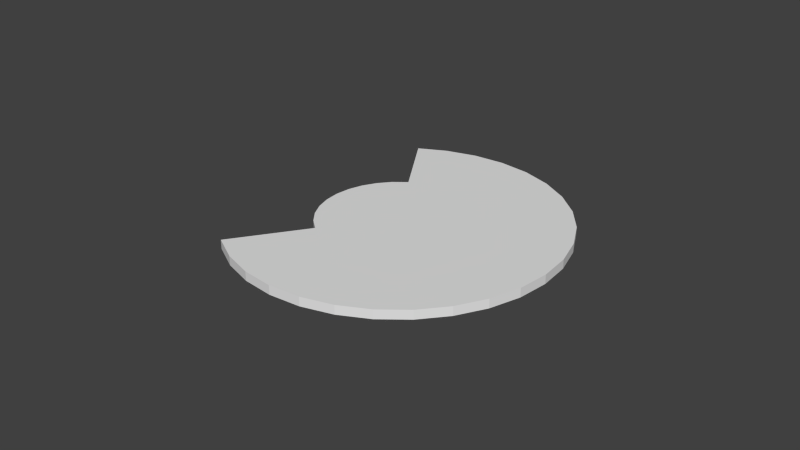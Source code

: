 # Source: PlatformWithHole.blend  (saved by Blender 2.68.0; exported with 4.5.12 LTS)
import bpy
from mathutils import Matrix  # noqa: F401  (used for matrix-valued properties, if any)

bpy.ops.wm.read_factory_settings(use_empty=True)
scene = bpy.context.scene
scene.name = 'Scene'

# ---- collections
col_collection_1 = bpy.data.collections.new('Collection 1'); scene.collection.children.link(col_collection_1)

# ---- world
world_world = bpy.data.worlds.new('World'); scene.world = world_world
world_world.color = (0.05088, 0.05088, 0.05088)
world_world.use_sun_shadow = False
world_world.sun_shadow_jitter_overblur = 0.0
world_world.cycles.sampling_method = 'MANUAL'
world_world.cycles.sample_map_resolution = 256

# ---- meshes
me_cylinder_005 = bpy.data.meshes.new('Cylinder.005')
me_cylinder_005.from_pydata([(1.636, -0.6971, -0.05), (1.636, -0.6971, 0.05), (1.48, -0.9889, 0.05), (1.48, -0.9889, -0.05), (1.607, -0.6848, 0.05), (-1.48, -0.9889, 0.05), (1.259, -1.259, -0.05), (1.259, -1.259, 0.05), (1.607, -0.6848, -0.05), (-1.48, -0.9889, -0.05), (1.599, -0.6812, 0.05), (-1.645, -0.6812, 0.05), (-1.259, -1.259, 0.05), (-1.259, -1.259, -0.05), (0.9889, -1.48, -0.05), (0.9889, -1.48, 0.05), (-1.645, -0.6812, -0.05), (1.599, -0.6812, -0.05), (0.9898, -0.4217, 0.05), (-0.9889, -1.48, -0.05), (-0.9889, -1.48, 0.05), (0.6812, -1.645, -0.05), (0.6812, -1.645, 0.05), (0.9898, -0.4217, -0.05), (0.815, -0.3473, 0.05), (-1.746, -0.3473, 0.05), (-1.746, -0.3473, -0.05), (-0.6812, -1.645, -0.05), (-0.6812, -1.645, 0.05), (0.3473, -1.746, -0.05), (0.3473, -1.746, 0.05), (0.815, -0.3473, -0.05), (0.8337, -0.1658, 0.05), (0.8409, -0.09249, 0.05), (0.7853, -0.3253, 0.05), (0.7812, -0.3329, 0.05), (-1.78, 1.719e-06, -0.05), (-1.78, 1.719e-06, 0.05), (-0.3473, -1.746, -0.05), (-0.3473, -1.746, 0.05), (-5.8e-07, -1.78, -0.05), (-5.8e-07, -1.78, 0.05), (0.8409, -0.09249, -0.05), (0.8337, -0.1658, -0.05), (0.7853, -0.3253, -0.05), (0.7812, -0.3329, -0.05), (0.85, 5.483e-07, 0.05), (0.85, 0.0, 0.05), (0.85, 5.483e-07, -0.05), (0.85, 0.0, -0.05), (-1.746, 0.3473, -0.05), (-1.746, 0.3473, 0.05), (0.8067, 0.2548, 0.05), (0.8337, 0.1658, 0.05), (0.8067, 0.2548, -0.05), (0.8337, 0.1658, -0.05), (0.7735, 0.3473, -0.05), (0.7853, 0.3253, -0.05), (0.7735, 0.3473, 0.05), (0.7853, 0.3253, 0.05), (-1.645, 0.6812, -0.05), (-1.645, 0.6812, 0.05), (0.6182, 0.5801, -0.05), (0.7067, 0.4722, -0.05), (0.6182, 0.5801, 0.05), (0.7067, 0.4722, 0.05), (0.5034, 0.6812, -0.05), (0.601, 0.601, -0.05), (0.5034, 0.6812, 0.05), (0.601, 0.601, 0.05), (-1.48, 0.9889, -0.05), (-1.48, 0.9889, 0.05), (0.03479, 0.8466, -0.05), (0.4722, 0.7067, -0.05), (0.1658, 0.8337, -0.05), (0.3253, 0.7853, -0.05), (0.03479, 0.8466, 0.05), (0.4722, 0.7067, 0.05), (0.3253, 0.7853, 0.05), (0.1658, 0.8337, 0.05), (0.0, 0.9889, -0.05), (0.0, 0.85, -0.05), (0.0, 0.85, 0.05), (-2.22e-16, 0.9889, 0.05), (-1.259, 1.259, -0.05), (-1.259, 1.259, 0.05), (0.0, 1.135, -0.05), (0.0, 1.135, 0.05), (0.0, 1.259, -0.05), (0.0, 1.259, 0.05), (-0.9889, 1.48, -0.05), (-0.9889, 1.48, 0.05), (0.0, 1.383, -0.05), (0.0, 1.383, 0.05), (0.0, 1.48, -0.05), (1.11e-16, 1.48, 0.05), (-0.6812, 1.645, -0.05), (-0.6812, 1.645, 0.05), (0.0, 1.577, -0.05), (0.0, 1.577, 0.05), (0.0, 1.645, -0.05), (0.0, 1.645, 0.05), (-0.3473, 1.746, -0.05), (-0.3473, 1.746, 0.05), (0.0, 1.712, -0.05), (0.0, 1.712, 0.05), (0.0, 1.746, -0.05), (0.0, 1.746, 0.05), (0.0, 1.78, 0.05), (0.0, 1.78, -0.05)], [], [(0, 1, 2, 3), (2, 7, 6, 3), (7, 15, 14, 6), (15, 22, 21, 14), (22, 30, 29, 21), (30, 41, 40, 29), (41, 39, 38, 40), (39, 28, 27, 38), (28, 20, 19, 27), (20, 12, 13, 19), (12, 5, 9, 13), (5, 11, 16, 9), (11, 25, 26, 16), (25, 37, 36, 26), (37, 51, 50, 36), (51, 61, 60, 50), (61, 71, 70, 60), (71, 85, 84, 70), (85, 91, 90, 84), (91, 97, 96, 90), (108, 103, 107), (103, 97, 105, 107), (105, 97, 101), (97, 91, 99, 101), (99, 91, 95), (91, 85, 93, 95), (93, 85, 89), (85, 71, 87, 89), (87, 71, 83), (71, 61, 76, 82), (82, 83, 71), (77, 78, 76, 68), (78, 79, 76), (76, 61, 68), (64, 69, 68, 61), (61, 51, 64), (58, 65, 64, 51), (52, 59, 58, 51), (51, 37, 52), (46, 53, 52, 37), (33, 47, 46, 25), (46, 37, 25), (25, 35, 34, 32), (25, 24, 35), (32, 33, 25), (24, 25, 11, 18), (18, 11, 10), (10, 11, 5, 4), (4, 5, 2, 1), (5, 12, 2), (12, 7, 2), (12, 20, 7), (20, 15, 7), (20, 28, 15), (28, 22, 15), (28, 39, 22), (39, 30, 22), (39, 41, 30), (109, 102, 103, 108), (97, 103, 102, 96), (106, 102, 109), (104, 96, 102, 106), (100, 96, 104), (98, 90, 96, 100), (94, 90, 98), (92, 84, 90, 94), (88, 84, 92), (86, 70, 84, 88), (80, 70, 86), (72, 60, 70, 81), (70, 80, 81), (72, 75, 73, 66), (72, 74, 75), (66, 60, 72), (62, 60, 66, 67), (62, 50, 60), (56, 50, 62, 63), (54, 50, 56, 57), (54, 36, 50), (48, 36, 54, 55), (42, 26, 48, 49), (26, 36, 48), (26, 43, 44, 45), (45, 31, 26), (26, 42, 43), (16, 26, 31, 23), (17, 16, 23), (9, 16, 17, 8), (8, 0, 3, 9), (3, 13, 9), (3, 6, 13), (6, 19, 13), (6, 14, 19), (14, 27, 19), (14, 21, 27), (21, 38, 27), (21, 29, 38), (29, 40, 38), (98, 100, 95, 94), (104, 99, 95, 100), (93, 89, 92, 94), (95, 93, 94), (89, 87, 88, 92), (104, 105, 101, 99), (87, 83, 86, 88), (83, 82, 80, 86), (106, 109, 107, 105), (109, 108, 107), (104, 106, 105), (82, 81, 80), (10, 8, 17, 23), (23, 31, 18, 10), (4, 0, 8, 10), (31, 45, 24, 18), (1, 0, 4), (45, 35, 24), (72, 81, 76, 74), (81, 82, 76), (76, 79, 74), (74, 79, 78, 75), (73, 75, 78, 77), (66, 73, 68, 67), (73, 77, 68), (68, 69, 67), (62, 69, 64, 63), (62, 67, 69), (64, 65, 63), (56, 63, 58, 59), (59, 57, 56), (63, 65, 58), (54, 59, 52, 53), (54, 57, 59), (53, 55, 54), (49, 48, 46, 47), (48, 55, 53, 46), (43, 42, 33, 32), (49, 47, 33, 42), (43, 32, 34, 44), (44, 34, 35, 45)])
me_cylinder_005.use_remesh_preserve_volume = False
me_cylinder_005.use_remesh_preserve_attributes = False
me_cylinder_005.use_mirror_vertex_groups = False
me_cylinder_005.update()

# ---- objects
ob_cylinder = bpy.data.objects.new('Cylinder', me_cylinder_005)

# ---- transforms, parenting, visibility, modifiers, constraints
ob_cylinder.location = (0.0, 0.0, 0.0)
ob_cylinder.rotation_euler = (0.0, -0.0, 2.539)
ob_cylinder.lineart.crease_threshold = 0.0

# ---- collection membership
col_collection_1.objects.link(ob_cylinder)

# ---- scene / render settings (as saved in the file)
scene.frame_start = 1; scene.frame_end = 250; scene.frame_set(1)
scene.render.engine = 'BLENDER_EEVEE_NEXT'
scene.render.image_settings.color_mode = 'RGB'
scene.render.image_settings.compression = 90
scene.render.resolution_percentage = 50
scene.render.dither_intensity = 0.0
scene.cycles.use_denoising = False
scene.cycles.samples = 10
scene.cycles.sampling_pattern = 'TABULATED_SOBOL'
scene.cycles.light_sampling_threshold = 0.0
scene.cycles.use_adaptive_sampling = False
scene.cycles.use_light_tree = False
scene.cycles.blur_glossy = 0.0
scene.cycles.volume_bounces = 1
scene.cycles.pixel_filter_type = 'GAUSSIAN'
scene.cycles.sample_clamp_indirect = 0.0
scene.view_settings.view_transform = 'Standard'
bpy.context.view_layer.update()

# ---- added for rendering (the .blend has no active camera and no usable light): camera, sun
cam_auto = bpy.data.cameras.new('AutoCamera')
cam_auto.lens = 50.0
cam_auto.sensor_width = 36.0
cam_auto.clip_end = 1000.0
ob_auto_camera = bpy.data.objects.new('AutoCamera', cam_auto)
scene.collection.objects.link(ob_auto_camera)
ob_auto_camera.location = (6.40635, -7.6572, 5.07761)
ob_auto_camera.rotation_euler = (1.09748, -7.21219e-08, 0.694738)
scene.camera = ob_auto_camera
light_auto_sun = bpy.data.lights.new('AutoSun', 'SUN')
light_auto_sun.energy = 3.0
light_auto_sun.angle = 0.0523599
ob_auto_sun = bpy.data.objects.new('AutoSun', light_auto_sun)
scene.collection.objects.link(ob_auto_sun)
ob_auto_sun.rotation_euler = (0.872665, 0.174533, 0.523599)
bpy.context.view_layer.update()
